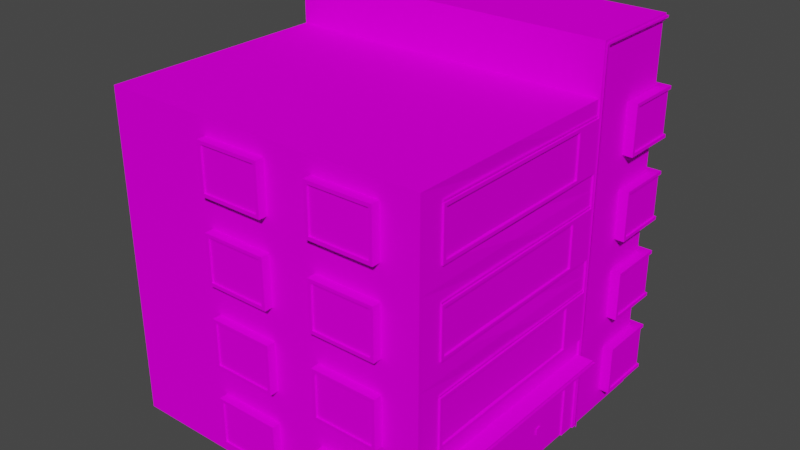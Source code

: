 # Source: house15_2.blend  (saved by Blender 2.92.15; exported with 4.5.12 LTS)
import bpy
from mathutils import Matrix  # noqa: F401  (used for matrix-valued properties, if any)

bpy.ops.wm.read_factory_settings(use_empty=True)
scene = bpy.context.scene
scene.name = 'Scene'

# ---- collections
col_collection = bpy.data.collections.new('Collection'); scene.collection.children.link(col_collection)

# ---- images (referenced by path relative to the original .blend; pixels are not part of the script)
import os
ASSET_DIR = os.environ.get("B2B_ASSET_DIR", "")  # directory of the original .blend (textures are referenced by path, not embedded)
HERE = os.path.dirname(os.path.abspath(__file__))  # packed textures are extracted next to this script under _unpacked/

def load_image(name, relpath, width, height, colorspace="sRGB"):
    """Load a texture the original file referenced (path relative to the .blend, or extracted next to this script)."""
    p = next((c for c in (os.path.join(HERE, relpath), os.path.join(ASSET_DIR, relpath)) if relpath and os.path.exists(c)), "")
    if p:
        img = bpy.data.images.load(p, check_existing=True)
        img.name = name
    else:  # same state as the original file: an image datablock whose file is absent (Cycles renders it pink)
        img = bpy.data.images.new(name, width, height)
        img.source = "FILE"
        img.filepath = "//" + (relpath or name)
    img.colorspace_settings.name = colorspace
    return img
img_miamiatlas_png_001 = load_image('MiamiAtlas.png.001', 'MiamiAtlas.png', 1024, 1024, 'sRGB')

# ---- materials (node trees are filled in below, after node groups)
mat_house5 = bpy.data.materials.new('house5')
mat_house5.alpha_threshold = 0.0
mat_house5.use_backface_culling = True
mat_house5.use_transparent_shadow = False
mat_house5.line_color = (0.0, 0.0, 0.0, 1.0)

# ---- material node trees
mat_house5.use_nodes = True; mat_house5.node_tree.nodes.clear()
_N = mat_house5.node_tree.nodes; _L = mat_house5.node_tree.links
n0 = _N.new('ShaderNodeOutputMaterial'); n0.name = 'Material Output'; n0.location = (300, 300)
n1 = _N.new('ShaderNodeBsdfPrincipled'); n1.name = 'Principled BSDF'; n1.location = (10, 300)
n1.distribution = 'GGX'
n1.subsurface_method = 'BURLEY'
n1.inputs[2].default_value = 0.4
n1.inputs[3].default_value = 1.45
n1.inputs[13].default_value = 0.0
n1.inputs[27].default_value = (0.0, 0.0, 0.0, 1.0)
n1.inputs[28].default_value = 1.0
n2 = _N.new('ShaderNodeTexImage'); n2.name = 'Image Texture'; n2.location = (-352, 177)
n2.image = img_miamiatlas_png_001
_L.new(n1.outputs[0], n0.inputs[0])
_L.new(n2.outputs[0], n1.inputs[0])
n0.is_active_output = True

# ---- world
world_world = bpy.data.worlds.new('World'); scene.world = world_world
world_world.use_nodes = True; world_world.node_tree.nodes.clear()
_N = world_world.node_tree.nodes; _L = world_world.node_tree.links
n0 = _N.new('ShaderNodeOutputWorld'); n0.name = 'World Output'; n0.location = (300, 300)
n1 = _N.new('ShaderNodeBackground'); n1.name = 'Background'; n1.location = (10, 300)
n1.inputs[0].default_value = (0.05088, 0.05088, 0.05088, 1.0)
_L.new(n1.outputs[0], n0.inputs[0])
n0.is_active_output = True
world_world.color = (0.05088, 0.05088, 0.05088)
world_world.use_sun_shadow = False
world_world.sun_shadow_jitter_overblur = 0.0

# ---- meshes
me_cube = bpy.data.meshes.new('Cube')
me_cube.from_pydata([(-2.868e-07, 3.15, 0.8989), (-2.177e-21, 0.5, 0.4989), (10.0, 2.5, -0.001133), (10.0, 3.113e-06, -0.001133), (10.0, 2.5, 9.999), (10.0, 7.29e-07, 9.999), (-4.768e-07, 5.0, 9.999), (-2.868e-07, 4.35, 0.8989), (10.0, 5.0, -0.001133), (-2.868e-07, 3.15, 6.099), (-2.868e-07, 4.35, 6.099), (-2.177e-21, 7.29e-07, 3.999), (-2.868e-07, 3.15, 3.499), (-2.868e-07, 4.35, 3.499), (2.5, 2.5, 9.999), (2.5, 2.522e-07, 9.999), (-2.384e-07, 4.4, 9.999), (-2.384e-07, 3.1, 9.999), (-2.384e-07, 3.0, 8.499), (-2.384e-07, 4.5, 8.499), (-2.384e-07, 4.4, 8.599), (-2.384e-07, 3.1, 8.599), (10.0, 11.5, 6.999), (-9.537e-07, 11.5, 6.999), (-0.5, 2.5, 6.999), (-4.768e-07, 5.0, -0.001133), (-2.384e-07, 2.0, 0.4989), (-2.384e-07, 2.0, 3.999), (-4.768e-07, 5.0, 3.499), (-2.384e-07, 2.5, 9.999), (-2.177e-21, -7.015e-07, 9.999), (-2.384e-07, 2.0, 6.499), (-2.177e-21, 2.522e-07, 6.499), (-2.384e-07, 2.0, 2.999), (-2.384e-07, 2.5, 6.999), (-2.177e-21, 0.5, 2.999), (-2.177e-21, 2.522e-07, 6.999), (-2.177e-21, 1.683e-06, -0.001133), (-2.177e-21, 7.29e-07, 3.499), (-0.05, 3.1, 3.499), (-0.05, 3.1, 6.149), (-0.05, 4.4, 3.499), (-0.05, 4.4, 6.149), (-0.05, 4.4, 0.8489), (-0.05, 3.1, 0.8489), (-0.05, 4.5, 3.499), (-0.05, 4.5, 6.149), (-0.05, 4.5, 0.7489), (-0.05, 3.0, 3.499), (-0.05, 3.0, 6.149), (-0.05, 3.0, 0.7489), (-0.05, 3.1, 6.999), (-0.05, 4.4, 6.999), (-0.05, 4.5, 6.999), (-0.05, 3.0, 6.999), (0.05, 3.1, 3.499), (-2.868e-07, 3.1, 6.149), (0.05, 4.4, 3.499), (-2.868e-07, 4.4, 6.149), (-2.868e-07, 4.4, 0.8489), (-2.868e-07, 3.1, 0.8489), (-2.384e-07, 4.5, 3.499), (-2.384e-07, 4.5, 6.149), (-2.384e-07, 4.5, 0.7489), (-2.384e-07, 3.0, 3.499), (-2.384e-07, 3.0, 6.149), (-2.384e-07, 3.0, 0.7489), (-2.384e-07, 4.5, 6.999), (-2.384e-07, 3.0, 6.999), (0.05, 1.95, 0.5489), (0.05, 0.55, 0.5489), (0.05, 0.55, 2.949), (0.05, 1.95, 2.949), (-2.384e-07, 4.5, 9.999), (-2.384e-07, 3.0, 9.999), (-0.3, 4.4, 10.3), (-0.3, 3.1, 10.3), (-0.3, 3.0, 8.499), (-0.3, 4.5, 8.499), (-0.3, 4.4, 8.599), (-0.3, 3.1, 8.599), (-0.3, 4.5, 10.3), (-0.3, 3.0, 10.3), (1.4, 4.4, 9.999), (1.4, 3.1, 9.999), (1.5, 4.5, 9.999), (1.5, 3.0, 9.999), (1.4, 4.4, 10.3), (1.4, 3.1, 10.3), (1.5, 4.5, 10.3), (1.5, 3.0, 10.3), (-0.25, 4.4, 10.25), (-0.25, 3.1, 10.25), (-0.25, 4.4, 8.599), (-0.25, 3.1, 8.599), (1.4, 4.4, 10.25), (1.4, 3.1, 10.25), (-0.5, 2.5, -0.001133), (-0.5, 2.5, 3.499), (-0.05, 2.5, 6.999), (-0.05, 2.522e-07, 6.999), (-0.05, 2.5, 7.199), (-0.05, 2.522e-07, 7.199), (-4.768e-07, 5.0, 7.199), (-2.384e-07, 2.5, 7.199), (-2.177e-21, 2.522e-07, 7.199), (-2.384e-07, 2.5, 3.499), (-2.384e-07, 2.5, -0.001133), (2.5, 2.5, 10.05), (2.5, 2.522e-07, 10.05), (2.3, 2.5, 10.05), (2.3, -2.247e-07, 10.05), (2.3, 5.0, 10.05), (2.3, 2.5, 9.999), (2.3, 2.522e-07, 9.999), (2.3, 5.0, 9.999), (-0.5, 2.3, 6.999), (-0.5, 2.3, -0.001133), (-0.5, 2.3, 3.499), (-2.384e-07, 2.3, 6.999), (-2.384e-07, 2.3, -0.001133), (-2.384e-07, 2.3, 3.499), (3.0, 4.4, 0.03886), (3.0, 3.1, 0.03886), (3.1, 4.5, 0.03886), (3.1, 3.0, 0.03886), (3.0, 4.4, -0.2611), (3.0, 3.1, -0.2611), (3.1, 4.5, -0.2611), (3.1, 3.0, -0.2611), (1.195, 4.4, 0.03886), (1.195, 3.1, 0.03886), (1.095, 4.5, 0.03886), (1.095, 3.0, 0.03886), (1.195, 4.4, -0.2611), (1.195, 3.1, -0.2611), (1.095, 4.5, -0.2611), (1.095, 3.0, -0.2611), (3.0, 4.4, -0.2111), (3.0, 3.1, -0.2111), (1.195, 4.4, -0.2111), (1.195, 3.1, -0.2111), (6.5, 4.4, 0.03886), (6.5, 3.1, 0.03886), (6.6, 4.5, 0.03886), (6.6, 3.0, 0.03886), (6.5, 4.4, -0.2611), (6.5, 3.1, -0.2611), (6.6, 4.5, -0.2611), (6.6, 3.0, -0.2611), (4.695, 4.4, 0.03886), (4.695, 3.1, 0.03886), (4.595, 4.5, 0.03886), (4.595, 3.0, 0.03886), (4.695, 4.4, -0.2611), (4.695, 3.1, -0.2611), (4.595, 4.5, -0.2611), (4.595, 3.0, -0.2611), (6.5, 4.4, -0.2111), (6.5, 3.1, -0.2111), (4.695, 4.4, -0.2111), (4.695, 3.1, -0.2111), (0.05, 7.29e-07, 3.999), (0.05, 2.522e-07, 6.499), (0.05, 2.0, 6.499), (0.05, 2.0, 3.999), (0.05, 2.522e-07, 5.249), (0.05, 2.0, 5.249), (0.05, 2.0, 2.999), (0.05, 0.5, 2.999), (0.05, 2.0, 0.4989), (0.05, 0.5, 0.4989), (0.05, 1.95, 4.049), (0.05, 0.05, 4.049), (0.05, 0.05, 5.149), (0.05, 0.05, 6.449), (0.05, 1.95, 6.449), (0.05, 1.95, 5.149), (0.05, 1.95, 5.349), (0.05, 0.05, 5.349), (-5.253e-07, 5.65, 0.8989), (10.0, 5.0, 9.999), (-7.153e-07, 7.5, 9.999), (-5.253e-07, 6.85, 0.8989), (-5.253e-07, 5.65, 6.099), (-5.253e-07, 6.85, 6.099), (10.0, 7.5, -0.001133), (-5.253e-07, 5.65, 3.499), (-5.253e-07, 6.85, 3.499), (2.5, 5.0, 9.999), (10.0, 11.5, 9.999), (2.5, 11.5, 9.999), (-4.768e-07, 6.9, 9.999), (-4.768e-07, 5.6, 9.999), (-4.768e-07, 5.5, 8.499), (-4.768e-07, 7.0, 8.499), (-4.768e-07, 6.9, 8.599), (-4.768e-07, 5.6, 8.599), (-9.537e-07, 11.5, 9.999), (-2.177e-21, 0.6, 8.599), (-2.177e-21, 2.0, 9.999), (-4.768e-07, 5.0, 6.999), (-0.05, 5.6, 3.499), (-0.05, 5.6, 6.149), (-0.05, 6.9, 3.499), (-0.05, 6.9, 6.149), (-0.05, 6.9, 0.8489), (-0.05, 5.6, 0.8489), (-2.177e-21, 2.0, 8.499), (-0.3, 0.6, 10.3), (-0.05, 7.0, 3.499), (-0.05, 7.0, 6.149), (-0.05, 7.0, 0.7489), (-0.3, 0.5, 8.499), (-0.05, 5.5, 3.499), (-0.05, 5.5, 6.149), (-0.05, 5.5, 0.7489), (-2.177e-21, 0.6, 9.999), (-0.05, 5.6, 6.999), (-0.05, 6.9, 6.999), (-0.05, 7.0, 6.999), (-0.05, 5.5, 6.999), (0.05, 5.6, 3.499), (-5.253e-07, 5.6, 6.149), (0.05, 6.9, 3.499), (-5.253e-07, 6.9, 6.149), (-5.253e-07, 6.9, 0.8489), (-5.253e-07, 5.6, 0.8489), (-2.177e-21, 0.5, 8.499), (-2.177e-21, 0.5, 9.999), (-4.768e-07, 7.0, 3.499), (-4.768e-07, 7.0, 6.149), (-4.768e-07, 7.0, 0.7489), (-0.3, 2.0, 8.499), (-4.768e-07, 5.5, 3.499), (-4.768e-07, 5.5, 6.149), (-4.768e-07, 5.5, 0.7489), (-2.177e-21, 1.9, 9.999), (-4.768e-07, 7.0, 6.999), (-4.768e-07, 5.5, 6.999), (-4.768e-07, 7.0, 9.999), (-4.768e-07, 5.5, 9.999), (-0.3, 6.9, 10.3), (-0.3, 5.6, 10.3), (-0.3, 5.5, 8.499), (-0.3, 7.0, 8.499), (-0.3, 6.9, 8.599), (-0.3, 5.6, 8.599), (-0.3, 7.0, 10.3), (-0.3, 5.5, 10.3), (1.4, 6.9, 9.999), (1.4, 5.6, 9.999), (1.5, 7.0, 9.999), (1.5, 5.5, 9.999), (1.4, 6.9, 10.3), (1.4, 5.6, 10.3), (1.5, 7.0, 10.3), (1.5, 5.5, 10.3), (-0.25, 6.9, 10.25), (-0.25, 5.6, 10.25), (-0.25, 6.9, 8.599), (-0.25, 5.6, 8.599), (1.4, 6.9, 10.25), (1.4, 5.6, 10.25), (-0.05, 5.0, 6.999), (-0.05, 5.0, 7.199), (-7.153e-07, 7.5, 7.199), (2.5, 5.0, 10.05), (2.5, 7.5, 10.05), (2.3, 7.5, 9.999), (3.0, 6.9, 0.03886), (3.0, 5.6, 0.03886), (3.1, 7.0, 0.03886), (3.1, 5.5, 0.03886), (3.0, 6.9, -0.2611), (3.0, 5.6, -0.2611), (3.1, 7.0, -0.2611), (3.1, 5.5, -0.2611), (1.195, 6.9, 0.03886), (1.195, 5.6, 0.03886), (1.095, 7.0, 0.03886), (1.095, 5.5, 0.03886), (1.195, 6.9, -0.2611), (1.195, 5.6, -0.2611), (1.095, 7.0, -0.2611), (1.095, 5.5, -0.2611), (3.0, 6.9, -0.2111), (3.0, 5.6, -0.2111), (1.195, 6.9, -0.2111), (1.195, 5.6, -0.2111), (6.5, 6.9, 0.03886), (6.5, 5.6, 0.03886), (6.6, 7.0, 0.03886), (6.6, 5.5, 0.03886), (6.5, 6.9, -0.2611), (6.5, 5.6, -0.2611), (6.6, 7.0, -0.2611), (6.6, 5.5, -0.2611), (4.695, 6.9, 0.03886), (4.695, 5.6, 0.03886), (4.595, 7.0, 0.03886), (4.595, 5.5, 0.03886), (4.695, 6.9, -0.2611), (4.695, 5.6, -0.2611), (4.595, 7.0, -0.2611), (4.595, 5.5, -0.2611), (6.5, 6.9, -0.2111), (6.5, 5.6, -0.2111), (4.695, 6.9, -0.2111), (4.695, 5.6, -0.2111), (-2.177e-21, 1.9, 8.599), (-0.3, 1.9, 10.3), (-7.637e-07, 8.15, 0.8989), (10.0, 7.5, 9.999), (-9.537e-07, 10.0, 9.999), (10.0, 10.0, 9.999), (-7.637e-07, 9.35, 0.8989), (10.0, 10.0, -0.001133), (-7.637e-07, 8.15, 6.099), (-7.637e-07, 9.35, 6.099), (10.0, 10.0, 6.999), (-7.637e-07, 8.15, 3.499), (-7.637e-07, 9.35, 3.499), (2.5, 7.5, 9.999), (2.5, 10.0, 9.999), (-7.153e-07, 9.4, 9.999), (-7.153e-07, 8.1, 9.999), (-7.153e-07, 8.0, 8.499), (-7.153e-07, 9.5, 8.499), (-7.153e-07, 9.4, 8.599), (-7.153e-07, 8.1, 8.599), (-9.537e-07, 10.0, -0.001133), (-9.537e-07, 10.0, 3.499), (-7.153e-07, 7.5, 6.999), (-0.05, 8.1, 3.499), (-0.05, 8.1, 6.149), (-0.05, 9.4, 3.499), (-0.05, 9.4, 6.149), (-0.05, 9.4, 0.8489), (-0.05, 8.1, 0.8489), (-0.05, 9.5, 3.499), (-0.05, 9.5, 6.149), (-0.05, 9.5, 0.7489), (-0.05, 8.0, 3.499), (-0.05, 8.0, 6.149), (-0.05, 8.0, 0.7489), (-0.05, 8.1, 6.999), (-0.05, 9.4, 6.999), (-0.05, 9.5, 6.999), (-0.05, 8.0, 6.999), (0.05, 8.1, 3.499), (-7.637e-07, 8.1, 6.149), (0.05, 9.4, 3.499), (-7.637e-07, 9.4, 6.149), (-7.637e-07, 9.4, 0.8489), (-7.637e-07, 8.1, 0.8489), (-7.153e-07, 9.5, 3.499), (-7.153e-07, 9.5, 6.149), (-7.153e-07, 9.5, 0.7489), (-7.153e-07, 8.0, 3.499), (-7.153e-07, 8.0, 6.149), (-7.153e-07, 8.0, 0.7489), (-7.153e-07, 9.5, 6.999), (-7.153e-07, 8.0, 6.999), (-7.153e-07, 9.5, 9.999), (-7.153e-07, 8.0, 9.999), (-0.3, 9.4, 10.3), (-0.3, 8.1, 10.3), (-0.3, 8.0, 8.499), (-0.3, 9.5, 8.499), (-0.3, 9.4, 8.599), (-0.3, 8.1, 8.599), (-0.3, 9.5, 10.3), (-0.3, 8.0, 10.3), (1.4, 9.4, 9.999), (1.4, 8.1, 9.999), (1.5, 9.5, 9.999), (1.5, 8.0, 9.999), (1.4, 9.4, 10.3), (1.4, 8.1, 10.3), (1.5, 9.5, 10.3), (1.5, 8.0, 10.3), (-0.25, 9.4, 10.25), (-0.25, 8.1, 10.25), (-0.25, 9.4, 8.599), (-0.25, 8.1, 8.599), (1.4, 9.4, 10.25), (1.4, 8.1, 10.25), (-9.537e-07, 10.0, 6.999), (-0.05, 10.0, 6.999), (-0.05, 7.5, 6.999), (-0.05, 10.0, 7.199), (-0.05, 7.5, 7.199), (-7.153e-07, 10.0, 7.199), (-7.153e-07, 7.5, 3.499), (-7.153e-07, 7.5, -0.001133), (2.5, 10.0, 10.05), (2.3, 7.5, 10.05), (2.3, 10.0, 10.05), (2.3, 10.0, 9.999), (3.0, 9.4, 0.03886), (3.0, 8.1, 0.03886), (3.1, 9.5, 0.03886), (3.1, 8.0, 0.03886), (3.0, 9.4, -0.2611), (3.0, 8.1, -0.2611), (3.1, 9.5, -0.2611), (3.1, 8.0, -0.2611), (1.195, 9.4, 0.03886), (1.195, 8.1, 0.03886), (1.095, 9.5, 0.03886), (1.095, 8.0, 0.03886), (1.195, 9.4, -0.2611), (1.195, 8.1, -0.2611), (1.095, 9.5, -0.2611), (1.095, 8.0, -0.2611), (3.0, 9.4, -0.2111), (3.0, 8.1, -0.2111), (1.195, 9.4, -0.2111), (1.195, 8.1, -0.2111), (6.5, 9.4, 0.03886), (6.5, 8.1, 0.03886), (6.6, 9.5, 0.03886), (6.6, 8.0, 0.03886), (6.5, 9.4, -0.2611), (6.5, 8.1, -0.2611), (6.6, 9.5, -0.2611), (6.6, 8.0, -0.2611), (4.695, 9.4, 0.03886), (4.695, 8.1, 0.03886), (4.595, 9.5, 0.03886), (4.595, 8.0, 0.03886), (4.695, 9.4, -0.2611), (4.695, 8.1, -0.2611), (4.595, 9.5, -0.2611), (4.595, 8.0, -0.2611), (6.5, 9.4, -0.2111), (6.5, 8.1, -0.2111), (4.695, 9.4, -0.2111), (4.695, 8.1, -0.2111), (-0.05, 11.5, 6.999), (-0.05, 11.5, 10.05), (2.5, 11.5, 10.05), (-0.05, 11.3, 7.199), (-0.05, 11.3, 10.05), (2.3, 11.3, 10.05), (-9.537e-07, 11.3, 7.199), (-9.537e-07, 11.3, 9.999), (2.3, 11.3, 9.999), (-9.537e-07, 11.3, 9.999), (0.05, 0.8, 5.339), (0.05, 1.0, 5.339), (0.05, 0.8, 5.259), (0.05, 1.0, 5.259), (0.02, 0.8, 5.339), (0.02, 1.0, 5.339), (0.02, 0.8, 5.259), (0.02, 1.0, 5.259), (0.04, 0.8, 5.239), (0.04, 1.0, 5.239), (0.04, 0.8, 5.159), (0.04, 1.0, 5.159), (0.01, 0.8, 5.239), (0.01, 1.0, 5.239), (0.01, 0.8, 5.159), (0.01, 1.0, 5.159), (-0.55, 2.43, 7.049), (-2.384e-07, 2.43, 7.049), (-0.55, 2.43, -0.05113), (-0.3, 0.6, 8.599), (-2.384e-07, 2.43, -0.05113), (-0.55, 2.37, 7.049), (-0.55, 2.37, -0.05113), (-0.3, 1.9, 8.599), (-2.384e-07, 2.37, 7.049), (-2.384e-07, 2.37, -0.05113), (-0.1, 2.5, 7.069), (-0.1, 2.522e-07, 7.069), (-0.1, 2.5, 7.129), (-0.1, 2.522e-07, 7.129), (2.43, 2.5, 10.1), (2.43, 2.522e-07, 10.1), (2.37, 2.5, 10.1), (2.37, -2.247e-07, 10.1), (2.37, 5.0, 10.1), (-0.1, 5.0, 7.069), (-0.1, 5.0, 7.129), (2.43, 5.0, 10.1), (2.43, 7.5, 10.1), (-0.1, 10.0, 7.069), (-0.1, 7.5, 7.069), (-0.1, 10.0, 7.129), (-0.1, 7.5, 7.129), (2.43, 10.0, 10.1), (2.37, 7.5, 10.1), (2.37, 10.0, 10.1), (-0.1, 11.43, 7.069), (-0.1, 11.43, 10.1), (2.43, 11.43, 10.1), (-0.1, 11.37, 7.129), (-0.1, 11.37, 10.1), (2.37, 11.37, 10.1), (-0.025, 4.53, 0.7489), (1.4, 1.9, 9.999), (-0.3, 0.5, 10.3), (-0.3, 2.0, 10.3), (-0.025, 4.53, 6.999), (-0.025, 4.58, 0.7489), (1.5, 0.5, 9.999), (1.5, 2.0, 9.999), (1.4, 0.6, 9.999), (-0.025, 4.58, 6.999), (-0.025, 7.03, 0.7489), (1.5, 2.0, 10.3), (1.4, 0.6, 10.3), (1.4, 1.9, 10.3), (-0.025, 7.03, 6.999), (-0.025, 7.08, 0.7489), (-0.25, 0.6, 10.25), (-0.25, 1.9, 10.25), (1.5, 0.5, 10.3), (-0.025, 7.08, 6.999), (-0.025, 9.53, 0.7489), (-0.025, 9.53, 6.999), (-0.025, 9.58, 0.7489), (-0.025, 9.58, 6.999), (-0.02, 4.53, 8.499), (-0.02, 4.53, 10.02), (1.5, 4.53, 10.02), (-0.02, 7.03, 8.499), (-0.02, 7.03, 10.02), (1.5, 7.03, 10.02), (-0.02, 9.53, 8.499), (-0.02, 9.53, 10.02), (1.5, 9.53, 10.02), (-0.02, 4.58, 8.499), (-0.02, 4.58, 10.02), (1.5, 4.58, 10.02), (-0.02, 7.08, 8.499), (-0.02, 7.08, 10.02), (1.5, 7.08, 10.02), (-0.02, 9.58, 8.499), (-0.02, 9.58, 10.02), (1.5, 9.58, 10.02), (-0.25, 1.9, 8.599), (-0.25, 0.6, 8.599), (1.4, 1.9, 10.25), (1.4, 0.6, 10.25), (-0.02, 2.03, 8.499), (-0.02, 2.03, 10.02), (1.5, 2.03, 10.02), (-0.02, 2.08, 8.499), (-0.02, 2.08, 10.02), (1.5, 2.08, 10.02), (3.0, 1.9, 0.03886), (3.0, 0.6, 0.03886), (3.1, 2.0, 0.03886), (3.1, 0.5, 0.03886), (3.0, 1.9, -0.2611), (3.0, 0.6, -0.2611), (3.1, 2.0, -0.2611), (3.1, 0.5, -0.2611), (1.195, 1.9, 0.03886), (1.195, 0.6, 0.03886), (1.095, 2.0, 0.03886), (1.095, 0.5, 0.03886), (1.195, 1.9, -0.2611), (1.195, 0.6, -0.2611), (1.095, 2.0, -0.2611), (1.095, 0.5, -0.2611), (3.0, 1.9, -0.2111), (3.0, 0.6, -0.2111), (1.195, 1.9, -0.2111), (1.195, 0.6, -0.2111), (6.5, 1.9, 0.03886), (6.5, 0.6, 0.03886), (6.6, 2.0, 0.03886), (6.6, 0.5, 0.03886), (6.5, 1.9, -0.2611), (6.5, 0.6, -0.2611), (6.6, 2.0, -0.2611), (6.6, 0.5, -0.2611), (4.695, 1.9, 0.03886), (4.695, 0.6, 0.03886), (4.595, 2.0, 0.03886), (4.595, 0.5, 0.03886), (4.695, 1.9, -0.2611), (4.695, 0.6, -0.2611), (4.595, 2.0, -0.2611), (4.595, 0.5, -0.2611), (6.5, 1.9, -0.2111), (6.5, 0.6, -0.2111), (4.695, 1.9, -0.2111), (4.695, 0.6, -0.2111)], [], [(3, 37, 107, 2), (14, 189, 6, 29), (2, 8, 181, 4), (12, 13, 7, 0), (29, 6, 201, 34), (35, 169, 171, 1), (5, 3, 2, 4), (9, 10, 13, 12), (4, 181, 189, 14), (30, 15, 14, 29), (15, 5, 4, 14), (107, 25, 8, 2), (55, 106, 34, 56), (58, 201, 28, 57), (56, 34, 201, 58), (59, 25, 107, 60), (60, 107, 106, 55), (57, 28, 25, 59), (31, 34, 106, 27), (32, 36, 34, 31), (27, 106, 38, 11), (26, 107, 37, 1), (1, 37, 38, 35), (33, 106, 107, 26), (35, 38, 106, 33), (41, 45, 47, 43), (42, 46, 45, 41), (39, 44, 50, 48), (40, 39, 48, 49), (47, 50, 44, 43), (40, 49, 54, 51), (42, 52, 53, 46), (58, 56, 40, 42), (39, 40, 56, 55), (53, 67, 62, 46), (41, 57, 58, 42), (44, 39, 55, 60), (49, 48, 64, 65), (43, 59, 57, 41), (48, 50, 66, 64), (46, 62, 61, 45), (40, 51, 52, 42), (45, 61, 63, 47), (44, 60, 59, 43), (54, 49, 65, 68), (47, 63, 66, 50), (173, 174, 177, 172), (70, 71, 72, 69), (11, 162, 165, 27), (26, 170, 168, 33), (27, 165, 164, 31), (33, 168, 169, 35), (31, 164, 163, 32), (1, 171, 170, 26), (17, 21, 80, 76), (19, 78, 81, 73), (18, 74, 82, 77), (16, 75, 79, 20), (81, 78, 79, 75), (82, 76, 80, 77), (79, 78, 77, 80), (19, 18, 77, 78), (80, 21, 20, 79), (86, 90, 82, 74), (84, 17, 76, 88), (85, 73, 81, 89), (83, 87, 75, 16), (81, 75, 87, 89), (82, 90, 88, 76), (84, 88, 87, 83), (86, 85, 89, 90), (90, 89, 87, 88), (91, 92, 96, 95), (94, 92, 91, 93), (36, 100, 99, 34), (201, 34, 99, 264), (100, 102, 101, 99), (264, 99, 101, 265), (102, 105, 104, 101), (265, 101, 104, 103), (15, 14, 108, 109), (189, 267, 108, 14), (109, 108, 110, 111), (267, 112, 110, 108), (111, 110, 113, 114), (112, 115, 113, 110), (34, 106, 98, 24), (106, 107, 97, 98), (98, 97, 117, 118), (24, 98, 118, 116), (118, 117, 120, 121), (116, 118, 121, 119), (24, 116, 119, 34), (107, 120, 117, 97), (133, 137, 129, 125), (131, 123, 127, 135), (132, 124, 128, 136), (130, 134, 126, 122), (128, 126, 134, 136), (129, 137, 135, 127), (131, 135, 134, 130), (133, 132, 136, 137), (137, 136, 134, 135), (138, 139, 141, 140), (128, 124, 125, 129), (123, 122, 126, 127), (126, 128, 129, 127), (153, 157, 149, 145), (151, 143, 147, 155), (152, 144, 148, 156), (150, 154, 146, 142), (148, 146, 154, 156), (149, 157, 155, 147), (151, 155, 154, 150), (153, 152, 156, 157), (157, 156, 154, 155), (158, 159, 161, 160), (148, 144, 145, 149), (143, 142, 146, 147), (146, 148, 149, 147), (179, 175, 176, 178), (71, 169, 168, 72), (72, 168, 170, 69), (70, 171, 169, 71), (12, 55, 56, 9), (10, 58, 57, 13), (9, 56, 58, 10), (7, 59, 60, 0), (0, 60, 55, 12), (13, 57, 59, 7), (69, 170, 171, 70), (172, 165, 162, 173), (179, 166, 163, 175), (175, 163, 164, 176), (176, 164, 167, 178), (173, 162, 166, 174), (177, 167, 165, 172), (166, 179, 178, 167), (177, 174, 166, 167), (189, 323, 182, 6), (8, 186, 313, 181), (187, 188, 183, 180), (6, 182, 333, 201), (324, 191, 198, 314), (184, 185, 188, 187), (314, 198, 23, 388), (22, 320, 388, 23), (181, 313, 323, 189), (23, 191, 190, 22), (25, 395, 186, 8), (222, 28, 201, 223), (225, 333, 394, 224), (223, 201, 333, 225), (228, 229, 504, 213), (226, 395, 25, 227), (227, 25, 28, 222), (224, 394, 395, 226), (237, 311, 473, 310), (503, 515, 311, 237), (509, 200, 505, 513), (204, 210, 212, 206), (205, 211, 210, 204), (202, 207, 216, 214), (203, 202, 214, 215), (505, 233, 473, 311), (208, 233, 505, 200), (212, 216, 207, 206), (510, 217, 209, 514), (203, 215, 221, 218), (205, 219, 220, 211), (225, 223, 203, 205), (508, 520, 504, 229), (202, 203, 223, 222), (220, 238, 231, 211), (469, 199, 310, 473), (204, 224, 225, 205), (504, 209, 469, 213), (207, 202, 222, 227), (215, 214, 234, 235), (206, 226, 224, 204), (217, 199, 469, 209), (214, 216, 236, 234), (211, 231, 230, 210), (203, 218, 219, 205), (210, 230, 232, 212), (207, 227, 226, 206), (221, 215, 235, 239), (212, 232, 236, 216), (193, 197, 247, 243), (195, 245, 248, 240), (194, 241, 249, 244), (192, 242, 246, 196), (248, 245, 246, 242), (249, 243, 247, 244), (246, 245, 244, 247), (195, 194, 244, 245), (247, 197, 196, 246), (253, 257, 249, 241), (251, 193, 243, 255), (252, 240, 248, 256), (250, 254, 242, 192), (248, 242, 254, 256), (249, 257, 255, 243), (251, 255, 254, 250), (253, 252, 256, 257), (257, 256, 254, 255), (258, 259, 263, 262), (261, 259, 258, 260), (333, 201, 264, 390), (390, 264, 265, 392), (392, 265, 103, 266), (323, 268, 267, 189), (268, 397, 112, 267), (397, 269, 115, 112), (281, 285, 277, 273), (279, 271, 275, 283), (280, 272, 276, 284), (278, 282, 274, 270), (276, 274, 282, 284), (277, 285, 283, 275), (279, 283, 282, 278), (281, 280, 284, 285), (285, 284, 282, 283), (286, 287, 289, 288), (276, 272, 273, 277), (271, 270, 274, 275), (274, 276, 277, 275), (301, 305, 297, 293), (299, 291, 295, 303), (300, 292, 296, 304), (298, 302, 294, 290), (296, 294, 302, 304), (297, 305, 303, 295), (299, 303, 302, 298), (301, 300, 304, 305), (305, 304, 302, 303), (306, 307, 309, 308), (296, 292, 293, 297), (291, 290, 294, 295), (294, 296, 297, 295), (23, 198, 191), (187, 222, 223, 184), (185, 225, 224, 188), (184, 223, 225, 185), (208, 228, 213, 233), (183, 226, 227, 180), (180, 227, 222, 187), (188, 224, 226, 183), (473, 233, 213, 469), (323, 324, 314, 182), (331, 388, 320, 317), (321, 322, 316, 312), (182, 314, 388, 333), (186, 317, 315, 313), (318, 319, 322, 321), (313, 315, 324, 323), (315, 190, 191, 324), (395, 331, 317, 186), (350, 394, 333, 351), (353, 388, 332, 352), (351, 333, 388, 353), (354, 331, 395, 355), (355, 395, 394, 350), (352, 332, 331, 354), (336, 340, 342, 338), (337, 341, 340, 336), (334, 339, 345, 343), (335, 334, 343, 344), (342, 345, 339, 338), (335, 344, 349, 346), (337, 347, 348, 341), (353, 351, 335, 337), (334, 335, 351, 350), (348, 362, 357, 341), (336, 352, 353, 337), (339, 334, 350, 355), (344, 343, 359, 360), (338, 354, 352, 336), (343, 345, 361, 359), (341, 357, 356, 340), (335, 346, 347, 337), (340, 356, 358, 342), (339, 355, 354, 338), (349, 344, 360, 363), (342, 358, 361, 345), (326, 330, 371, 367), (328, 369, 372, 364), (327, 365, 373, 368), (325, 366, 370, 329), (372, 369, 370, 366), (373, 367, 371, 368), (370, 369, 368, 371), (328, 327, 368, 369), (371, 330, 329, 370), (377, 381, 373, 365), (375, 326, 367, 379), (376, 364, 372, 380), (374, 378, 366, 325), (372, 366, 378, 380), (373, 381, 379, 367), (375, 379, 378, 374), (377, 376, 380, 381), (381, 380, 378, 379), (382, 383, 387, 386), (385, 383, 382, 384), (388, 333, 390, 389), (389, 390, 392, 391), (391, 392, 266, 393), (324, 396, 268, 323), (396, 398, 397, 268), (398, 399, 269, 397), (411, 415, 407, 403), (409, 401, 405, 413), (410, 402, 406, 414), (408, 412, 404, 400), (406, 404, 412, 414), (407, 415, 413, 405), (409, 413, 412, 408), (411, 410, 414, 415), (415, 414, 412, 413), (416, 417, 419, 418), (406, 402, 403, 407), (401, 400, 404, 405), (404, 406, 407, 405), (431, 435, 427, 423), (429, 421, 425, 433), (430, 422, 426, 434), (428, 432, 424, 420), (426, 424, 432, 434), (427, 435, 433, 425), (429, 433, 432, 428), (431, 430, 434, 435), (435, 434, 432, 433), (436, 437, 439, 438), (426, 422, 423, 427), (421, 420, 424, 425), (424, 426, 427, 425), (320, 22, 190, 315), (321, 350, 351, 318), (319, 353, 352, 322), (318, 351, 353, 319), (316, 354, 355, 312), (312, 355, 350, 321), (322, 352, 354, 316), (23, 440, 441, 198), (198, 441, 442, 191), (441, 444, 445, 442), (440, 443, 444, 441), (443, 446, 447, 444), (444, 449, 448, 445), (191, 442, 396, 324), (398, 396, 442, 445), (399, 398, 445, 448), (391, 393, 446, 443), (388, 389, 440, 23), (389, 391, 443, 440), (452, 456, 457, 453), (456, 454, 455, 457), (454, 450, 451, 455), (452, 450, 454, 456), (457, 455, 451, 453), (460, 464, 465, 461), (464, 462, 463, 465), (462, 458, 459, 463), (460, 458, 462, 464), (465, 463, 459, 461), (36, 30, 29, 34), (505, 311, 515, 513), (466, 468, 472, 471), (466, 471, 474, 467), (470, 475, 472, 468), (477, 479, 478, 476), (485, 476, 478, 486), (481, 480, 482, 483), (487, 484, 482, 480), (490, 485, 486, 492), (488, 494, 484, 487), (489, 490, 492, 491), (493, 495, 494, 488), (497, 500, 501, 498), (496, 499, 500, 497), (495, 493, 498, 501), (489, 491, 499, 496), (506, 511, 507, 502), (508, 509, 513, 520), (510, 514, 515, 503), (504, 520, 514, 209), (516, 521, 517, 512), (545, 518, 519, 544), (519, 518, 547, 546), (520, 513, 515, 514), (523, 525, 524, 522), (528, 537, 536, 527), (532, 533, 542, 541), (529, 530, 539, 538), (526, 527, 536, 535), (534, 543, 542, 533), (531, 540, 539, 530), (550, 553, 552, 549), (548, 549, 552, 551), (565, 569, 561, 557), (563, 555, 559, 567), (564, 556, 560, 568), (562, 566, 558, 554), (560, 558, 566, 568), (561, 569, 567, 559), (563, 567, 566, 562), (565, 564, 568, 569), (569, 568, 566, 567), (570, 571, 573, 572), (560, 556, 557, 561), (555, 554, 558, 559), (558, 560, 561, 559), (585, 589, 581, 577), (583, 575, 579, 587), (584, 576, 580, 588), (582, 586, 578, 574), (580, 578, 586, 588), (581, 589, 587, 579), (583, 587, 586, 582), (585, 584, 588, 589), (589, 588, 586, 587), (590, 591, 593, 592), (580, 576, 577, 581), (575, 574, 578, 579), (578, 580, 581, 579)])
_uv = me_cube.uv_layers.new(name='UVMap')
_uv.uv.foreach_set('vector', [0.5996, 0.8928, 0.5173, 0.8928, 0.5173, 0.9751, 0.5996, 0.9751, 0.6473, 0.8963, 0.6473, 0.986, 0.7371, 0.986, 0.7371, 0.8963, 0.5173, 0.8928, 0.5173, 0.9614, 0.5996, 0.9614, 0.5996, 0.8928, 1.77e-05, 0.25, 0.25, 0.25, 0.25, 1.875e-05, 1.776e-05, 1.878e-05, 0.7371, 0.9711, 0.7371, 0.8963, 0.6473, 0.8963, 0.6473, 0.9711, 0.7363, 0.8996, 0.7363, 0.8978, 0.6477, 0.8978, 0.6477, 0.8996, 0.5173, 0.9614, 0.5996, 0.9614, 0.5996, 0.8928, 0.5173, 0.8928, 0.25, 0.25, 0.5, 0.25, 0.5, 1.806e-05, 0.25, 1.809e-05, 0.5996, 0.8928, 0.5173, 0.8928, 0.5173, 0.9751, 0.5996, 0.9751, 0.7371, 0.8963, 0.6473, 0.8963, 0.6473, 0.986, 0.7371, 0.986, 0.5996, 0.8928, 0.5173, 0.8928, 0.5173, 0.9751, 0.5996, 0.9751, 0.5173, 0.8928, 0.5173, 0.9751, 0.5996, 0.9751, 0.5996, 0.8928, 0.5314, 0.9128, 0.5173, 0.8928, 0.5173, 0.9751, 0.5314, 0.9551, 0.562, 0.9551, 0.5761, 0.9751, 0.5761, 0.8928, 0.562, 0.9128, 0.5314, 0.9551, 0.5173, 0.9751, 0.5761, 0.9751, 0.562, 0.9551, 0.5796, 0.9375, 0.5996, 0.9516, 0.5996, 0.8928, 0.5796, 0.9069, 0.5796, 0.9069, 0.5996, 0.8928, 0.5173, 0.8928, 0.5373, 0.9069, 0.5373, 0.9375, 0.5173, 0.9516, 0.5996, 0.9516, 0.5796, 0.9375, 0.703, 0.9732, 0.7158, 0.986, 0.7158, 0.8963, 0.703, 0.9091, 0.6517, 0.9732, 0.6517, 0.986, 0.7158, 0.986, 0.703, 0.9732, 0.703, 0.9091, 0.7158, 0.8963, 0.6517, 0.8963, 0.6517, 0.9091, 0.6645, 0.9732, 0.6517, 0.986, 0.7158, 0.986, 0.703, 0.9732, 0.703, 0.9732, 0.7158, 0.986, 0.7158, 0.8963, 0.703, 0.9091, 0.6645, 0.9091, 0.6517, 0.8963, 0.6517, 0.986, 0.6645, 0.9732, 0.703, 0.9091, 0.7158, 0.8963, 0.6517, 0.8963, 0.6645, 0.9091, 0.6585, 0.7709, 0.6563, 0.7709, 0.6563, 0.8134, 0.6585, 0.8112, 0.6576, 0.7688, 0.6541, 0.7688, 0.6541, 0.8311, 0.6576, 0.8311, 0.6573, 0.7688, 0.6573, 0.8278, 0.654, 0.8311, 0.654, 0.7688, 0.6576, 0.7688, 0.6576, 0.8311, 0.6541, 0.8311, 0.6541, 0.7688, 0.6554, 0.7709, 0.6554, 0.8134, 0.6582, 0.8106, 0.6582, 0.7738, 0.6596, 0.8134, 0.6546, 0.8134, 0.6546, 0.7709, 0.6596, 0.7709, 0.6521, 0.7709, 0.6521, 0.8134, 0.6571, 0.8134, 0.6571, 0.7709, 0.542, 0.9176, 0.542, 0.9602, 0.5403, 0.9602, 0.5403, 0.9176, 0.6576, 0.8311, 0.6576, 0.7688, 0.6593, 0.7688, 0.6593, 0.8311, 0.6571, 0.8134, 0.6596, 0.8134, 0.6596, 0.7709, 0.6571, 0.7709, 0.6576, 0.8311, 0.6593, 0.8311, 0.6593, 0.7688, 0.6576, 0.7688, 0.6573, 0.8278, 0.6573, 0.7688, 0.6589, 0.7688, 0.6589, 0.8278, 0.6541, 0.7688, 0.6541, 0.8311, 0.6524, 0.8311, 0.6524, 0.7688, 0.6585, 0.8112, 0.6596, 0.8112, 0.6596, 0.7709, 0.6585, 0.7709, 0.654, 0.7688, 0.654, 0.8311, 0.6524, 0.8311, 0.6524, 0.7688, 0.6541, 0.7688, 0.6524, 0.7688, 0.6524, 0.8311, 0.6541, 0.8311, 0.5688, 0.9598, 0.5416, 0.9598, 0.5416, 0.9183, 0.5688, 0.9183, 0.6563, 0.7709, 0.6552, 0.7709, 0.6552, 0.8134, 0.6563, 0.8134, 0.6582, 0.8106, 0.6596, 0.8106, 0.6596, 0.7738, 0.6582, 0.7738, 0.656, 0.7688, 0.656, 0.8311, 0.6524, 0.8311, 0.6524, 0.7688, 0.6554, 0.7709, 0.654, 0.7709, 0.654, 0.8134, 0.6554, 0.8134, 1.216e-05, 0.25, 0.25, 0.25, 0.25, 0.0001119, 1.222e-05, 0.0001119, 1.806e-05, 5.29e-05, 1.806e-05, 0.25, 0.25, 0.25, 0.25, 5.287e-05, 0.6499, 0.8978, 0.6477, 0.8978, 0.6477, 0.9864, 0.6499, 0.9864, 0.6477, 0.9864, 0.6494, 0.9864, 0.6494, 0.8978, 0.6477, 0.8978, 0.6477, 0.9864, 0.6494, 0.9864, 0.6494, 0.8978, 0.6477, 0.8978, 0.6477, 0.9864, 0.6506, 0.9864, 0.6506, 0.8978, 0.6477, 0.8978, 0.6477, 0.9864, 0.6499, 0.9864, 0.6499, 0.8978, 0.6477, 0.8978, 0.6477, 0.9864, 0.6506, 0.9864, 0.6506, 0.8978, 0.6477, 0.8978, 0.6905, 0.7719, 0.6905, 0.809, 0.6826, 0.809, 0.6826, 0.764, 0.6826, 0.809, 0.6901, 0.809, 0.6901, 0.764, 0.6826, 0.7715, 0.6826, 0.809, 0.6826, 0.7715, 0.6901, 0.764, 0.6901, 0.809, 0.6905, 0.7719, 0.6826, 0.764, 0.6826, 0.809, 0.6905, 0.809, 0.6825, 0.7829, 0.6825, 0.8231, 0.6847, 0.8208, 0.6847, 0.7829, 0.6825, 0.7829, 0.6847, 0.7829, 0.6847, 0.8208, 0.6825, 0.8231, 0.6856, 0.767, 0.6826, 0.764, 0.6826, 0.809, 0.6856, 0.806, 0.6826, 0.764, 0.6826, 0.809, 0.6916, 0.809, 0.6916, 0.764, 0.6825, 0.7829, 0.6917, 0.7829, 0.6917, 0.8231, 0.6825, 0.8231, 0.6901, 0.764, 0.6826, 0.764, 0.6826, 0.809, 0.6901, 0.8015, 0.6905, 0.764, 0.6905, 0.801, 0.6826, 0.809, 0.6826, 0.764, 0.6901, 0.764, 0.6901, 0.8015, 0.6826, 0.809, 0.6826, 0.764, 0.6905, 0.764, 0.6826, 0.764, 0.6826, 0.809, 0.6905, 0.801, 0.6851, 0.764, 0.6826, 0.764, 0.6826, 0.8065, 0.6851, 0.809, 0.6851, 0.764, 0.6851, 0.809, 0.6826, 0.8065, 0.6826, 0.764, 0.6825, 0.7829, 0.6917, 0.7829, 0.6917, 0.8231, 0.6825, 0.8231, 0.6916, 0.809, 0.6916, 0.764, 0.6826, 0.764, 0.6826, 0.809, 0.6826, 0.809, 0.6826, 0.764, 0.6856, 0.767, 0.6856, 0.806, 0.25, 0.25, 2.003e-05, 0.25, 1.991e-05, 1.842e-05, 0.25, 1.833e-05, 2.009e-05, 1.836e-05, 1.997e-05, 0.25, 0.25, 0.25, 0.25, 1.839e-05, 0.6523, 0.8569, 0.6541, 0.8569, 0.6541, 0.7686, 0.6523, 0.7686, 0.6523, 0.8569, 0.6523, 0.7686, 0.6541, 0.7686, 0.6541, 0.8569, 0.6523, 0.8569, 0.6594, 0.8569, 0.6594, 0.7686, 0.6523, 0.7686, 0.6594, 0.7686, 0.6594, 0.8569, 0.6523, 0.8569, 0.6523, 0.7686, 0.6523, 0.8569, 0.6541, 0.8569, 0.6541, 0.7686, 0.6523, 0.7686, 0.6523, 0.8569, 0.6523, 0.7686, 0.6541, 0.7686, 0.6541, 0.8569, 0.6523, 0.8569, 0.6523, 0.7686, 0.6541, 0.7686, 0.6541, 0.8569, 0.6523, 0.8569, 0.6541, 0.8569, 0.6541, 0.7686, 0.6523, 0.7686, 0.6523, 0.8569, 0.6523, 0.7686, 0.6594, 0.7686, 0.6594, 0.8569, 0.6594, 0.7686, 0.6523, 0.7686, 0.6523, 0.8569, 0.6594, 0.8569, 0.6523, 0.8569, 0.6523, 0.7686, 0.6541, 0.7686, 0.6541, 0.8569, 0.6523, 0.8569, 0.6541, 0.8569, 0.6541, 0.7686, 0.6523, 0.7686, 0.6827, 0.8203, 0.6827, 0.7594, 0.6914, 0.7594, 0.6914, 0.8203, 0.6827, 0.8203, 0.6827, 0.7594, 0.6914, 0.7594, 0.6914, 0.8203, 0.6868, 0.8551, 0.6868, 0.7697, 0.6917, 0.7697, 0.6917, 0.8551, 0.6868, 0.8551, 0.6868, 0.7697, 0.6917, 0.7697, 0.6917, 0.8551, 0.6918, 0.7844, 0.6918, 0.8498, 0.6824, 0.8498, 0.6824, 0.7844, 0.6918, 0.7844, 0.6918, 0.8498, 0.6824, 0.8498, 0.6824, 0.7844, 0.6917, 0.7723, 0.6875, 0.7723, 0.6875, 0.7618, 0.6917, 0.7618, 0.6875, 0.7618, 0.6917, 0.7618, 0.6917, 0.7723, 0.6875, 0.7723, 0.6893, 0.764, 0.6826, 0.764, 0.6826, 0.809, 0.6893, 0.809, 0.6891, 0.7829, 0.6891, 0.8231, 0.6825, 0.8231, 0.6825, 0.7829, 0.6893, 0.764, 0.6893, 0.809, 0.6826, 0.809, 0.6826, 0.764, 0.6891, 0.7829, 0.6825, 0.7829, 0.6825, 0.8231, 0.6891, 0.8231, 0.6826, 0.809, 0.6848, 0.8067, 0.6848, 0.7662, 0.6826, 0.764, 0.6826, 0.809, 0.6826, 0.764, 0.6848, 0.7662, 0.6848, 0.8067, 0.6825, 0.7829, 0.6917, 0.7829, 0.6917, 0.8231, 0.6825, 0.8231, 0.6916, 0.809, 0.6916, 0.764, 0.6826, 0.764, 0.6826, 0.809, 0.6856, 0.764, 0.6856, 0.809, 0.6826, 0.806, 0.6826, 0.767, 1.499e-05, 3.701e-05, 0.25, 3.704e-05, 0.25, 0.25, 1.499e-05, 0.25, 0.6825, 0.7829, 0.6905, 0.7829, 0.6905, 0.8231, 0.6825, 0.8231, 0.6917, 0.7829, 0.6917, 0.8231, 0.6825, 0.8231, 0.6825, 0.7829, 0.6826, 0.806, 0.6856, 0.809, 0.6856, 0.764, 0.6826, 0.767, 0.6825, 0.8231, 0.6885, 0.8231, 0.6885, 0.7829, 0.6825, 0.7829, 0.6891, 0.7829, 0.6891, 0.8231, 0.6825, 0.8231, 0.6825, 0.7829, 0.6825, 0.8231, 0.6825, 0.7829, 0.6885, 0.7829, 0.6885, 0.8231, 0.6891, 0.7829, 0.6825, 0.7829, 0.6825, 0.8231, 0.6891, 0.8231, 0.6826, 0.809, 0.6848, 0.8067, 0.6848, 0.7662, 0.6826, 0.764, 0.6826, 0.809, 0.6826, 0.764, 0.6848, 0.7662, 0.6848, 0.8067, 0.6825, 0.7829, 0.6917, 0.7829, 0.6917, 0.8231, 0.6825, 0.8231, 0.6916, 0.809, 0.6916, 0.764, 0.6826, 0.764, 0.6826, 0.809, 0.6856, 0.764, 0.6856, 0.809, 0.6826, 0.806, 0.6826, 0.767, 0.25, 2.488e-05, 0.5, 2.486e-05, 0.5, 0.25, 0.25, 0.25, 0.6825, 0.7829, 0.6905, 0.7829, 0.6905, 0.8231, 0.6825, 0.8231, 0.6917, 0.7829, 0.6917, 0.8231, 0.6825, 0.8231, 0.6825, 0.7829, 0.6826, 0.806, 0.6856, 0.809, 0.6856, 0.764, 0.6826, 0.767, 1.216e-05, 0.25, 0.25, 0.25, 0.25, 0.0001119, 1.222e-05, 0.0001119, 0.8365, 0.784, 0.8386, 0.782, 0.7775, 0.782, 0.7795, 0.784, 0.7787, 0.7828, 0.7775, 0.784, 0.8386, 0.784, 0.8373, 0.7828, 0.8373, 0.784, 0.8386, 0.7828, 0.7775, 0.7828, 0.7787, 0.784, 0.7784, 0.7825, 0.7767, 0.7842, 0.8389, 0.7842, 0.8372, 0.7825, 0.8372, 0.7842, 0.8389, 0.7825, 0.7767, 0.7825, 0.7784, 0.7842, 0.8365, 0.7849, 0.8389, 0.7825, 0.7767, 0.7825, 0.7791, 0.7849, 0.8365, 0.7849, 0.8389, 0.7825, 0.7767, 0.7825, 0.7791, 0.7849, 0.7784, 0.7825, 0.7767, 0.7842, 0.8389, 0.7842, 0.8372, 0.7825, 0.8372, 0.7842, 0.8389, 0.7825, 0.7767, 0.7825, 0.7784, 0.7842, 0.8365, 0.784, 0.8386, 0.782, 0.7775, 0.782, 0.7795, 0.784, 0.779, 0.8268, 0.7775, 0.8283, 0.8386, 0.8283, 0.837, 0.8268, 0.808, 0.8283, 0.808, 0.8271, 0.7775, 0.8271, 0.7787, 0.8283, 0.837, 0.8283, 0.8386, 0.8268, 0.7775, 0.8268, 0.779, 0.8283, 0.7787, 0.8271, 0.7775, 0.8283, 0.808, 0.8283, 0.808, 0.8271, 0.8373, 0.8283, 0.8386, 0.8271, 0.808, 0.8271, 0.808, 0.8283, 0.808, 0.8271, 0.808, 0.8283, 0.8386, 0.8283, 0.8373, 0.8271, 0.7772, 0.8249, 0.7787, 0.828, 0.8372, 0.828, 0.8387, 0.8249, 0.7787, 0.828, 0.8372, 0.828, 0.8387, 0.8249, 0.7772, 0.8249, 0.6473, 0.8963, 0.6473, 0.986, 0.7371, 0.986, 0.7371, 0.8963, 0.5173, 0.8928, 0.5173, 0.9614, 0.5996, 0.9614, 0.5996, 0.8928, 1.77e-05, 0.25, 0.25, 0.25, 0.25, 1.875e-05, 1.776e-05, 1.878e-05, 0.7371, 0.9711, 0.7371, 0.8963, 0.6473, 0.8963, 0.6473, 0.9711, 0.7009, 0.8953, 0.6492, 0.8953, 0.6492, 0.9816, 0.7009, 0.9816, 1.928e-05, 0.25, 0.25, 0.25, 0.25, 3.019e-05, 1.922e-05, 3.022e-05, 0.7355, 0.9385, 0.7355, 0.8953, 0.6492, 0.8953, 0.6492, 0.9385, 0.5672, 0.9468, 0.572, 0.9468, 0.572, 0.9145, 0.5672, 0.9145, 0.5996, 0.8928, 0.5173, 0.8928, 0.5173, 0.9751, 0.5996, 0.9751, 0.9188, 0.9248, 0.8893, 0.9248, 0.8893, 0.9494, 0.9188, 0.9494, 0.5173, 0.8928, 0.5173, 0.9751, 0.5996, 0.9751, 0.5996, 0.8928, 0.5314, 0.9128, 0.5173, 0.8928, 0.5173, 0.9751, 0.5314, 0.9551, 0.562, 0.9551, 0.5761, 0.9751, 0.5761, 0.8928, 0.562, 0.9128, 0.5314, 0.9551, 0.5173, 0.9751, 0.5761, 0.9751, 0.562, 0.9551, 0.6826, 0.809, 0.6826, 0.7715, 0.6901, 0.764, 0.6901, 0.809, 0.5796, 0.9375, 0.5996, 0.9516, 0.5996, 0.8928, 0.5796, 0.9069, 0.5796, 0.9069, 0.5996, 0.8928, 0.5173, 0.8928, 0.5373, 0.9069, 0.5373, 0.9375, 0.5173, 0.9516, 0.5996, 0.9516, 0.5796, 0.9375, 0.6905, 0.7719, 0.6826, 0.764, 0.6826, 0.809, 0.6905, 0.809, 0.6905, 0.764, 0.6826, 0.764, 0.6826, 0.809, 0.6905, 0.801, 0.6901, 0.764, 0.6901, 0.8015, 0.6826, 0.809, 0.6826, 0.764, 0.6585, 0.7709, 0.6563, 0.7709, 0.6563, 0.8134, 0.6585, 0.8112, 0.6576, 0.7688, 0.6541, 0.7688, 0.6541, 0.8311, 0.6576, 0.8311, 0.6573, 0.7688, 0.6573, 0.8278, 0.654, 0.8311, 0.654, 0.7688, 0.6576, 0.7688, 0.6576, 0.8311, 0.6541, 0.8311, 0.6541, 0.7688, 0.6825, 0.7829, 0.6825, 0.8231, 0.6847, 0.8208, 0.6847, 0.7829, 0.6826, 0.809, 0.6901, 0.809, 0.6901, 0.764, 0.6826, 0.7715, 0.6554, 0.7709, 0.6554, 0.8134, 0.6582, 0.8106, 0.6582, 0.7738, 0.6905, 0.764, 0.6905, 0.801, 0.6826, 0.809, 0.6826, 0.764, 0.6596, 0.8134, 0.6546, 0.8134, 0.6546, 0.7709, 0.6596, 0.7709, 0.6521, 0.7709, 0.6521, 0.8134, 0.6571, 0.8134, 0.6571, 0.7709, 0.542, 0.9176, 0.542, 0.9602, 0.5403, 0.9602, 0.5403, 0.9176, 0.6901, 0.764, 0.6826, 0.764, 0.6826, 0.809, 0.6901, 0.8015, 0.6576, 0.8311, 0.6576, 0.7688, 0.6593, 0.7688, 0.6593, 0.8311, 0.6571, 0.8134, 0.6596, 0.8134, 0.6596, 0.7709, 0.6571, 0.7709, 0.6825, 0.7829, 0.6917, 0.7829, 0.6917, 0.8231, 0.6825, 0.8231, 0.6576, 0.8311, 0.6593, 0.8311, 0.6593, 0.7688, 0.6576, 0.7688, 0.6825, 0.7829, 0.6847, 0.7829, 0.6847, 0.8208, 0.6825, 0.8231, 0.6573, 0.8278, 0.6573, 0.7688, 0.6589, 0.7688, 0.6589, 0.8278, 0.6541, 0.7688, 0.6541, 0.8311, 0.6524, 0.8311, 0.6524, 0.7688, 0.6585, 0.8112, 0.6596, 0.8112, 0.6596, 0.7709, 0.6585, 0.7709, 0.6905, 0.7719, 0.6905, 0.809, 0.6826, 0.809, 0.6826, 0.764, 0.654, 0.7688, 0.654, 0.8311, 0.6524, 0.8311, 0.6524, 0.7688, 0.6541, 0.7688, 0.6524, 0.7688, 0.6524, 0.8311, 0.6541, 0.8311, 0.5688, 0.9598, 0.5416, 0.9598, 0.5416, 0.9183, 0.5688, 0.9183, 0.6563, 0.7709, 0.6552, 0.7709, 0.6552, 0.8134, 0.6563, 0.8134, 0.6582, 0.8106, 0.6596, 0.8106, 0.6596, 0.7738, 0.6582, 0.7738, 0.656, 0.7688, 0.656, 0.8311, 0.6524, 0.8311, 0.6524, 0.7688, 0.6554, 0.7709, 0.654, 0.7709, 0.654, 0.8134, 0.6554, 0.8134, 0.6905, 0.7719, 0.6905, 0.809, 0.6826, 0.809, 0.6826, 0.764, 0.6826, 0.809, 0.6901, 0.809, 0.6901, 0.764, 0.6826, 0.7715, 0.6826, 0.809, 0.6826, 0.7715, 0.6901, 0.764, 0.6901, 0.809, 0.6905, 0.7719, 0.6826, 0.764, 0.6826, 0.809, 0.6905, 0.809, 0.6825, 0.7829, 0.6825, 0.8231, 0.6847, 0.8208, 0.6847, 0.7829, 0.6825, 0.7829, 0.6847, 0.7829, 0.6847, 0.8208, 0.6825, 0.8231, 0.6856, 0.767, 0.6826, 0.764, 0.6826, 0.809, 0.6856, 0.806, 0.6826, 0.764, 0.6826, 0.809, 0.6916, 0.809, 0.6916, 0.764, 0.6825, 0.7829, 0.6917, 0.7829, 0.6917, 0.8231, 0.6825, 0.8231, 0.6901, 0.764, 0.6826, 0.764, 0.6826, 0.809, 0.6901, 0.8015, 0.6905, 0.764, 0.6905, 0.801, 0.6826, 0.809, 0.6826, 0.764, 0.6901, 0.764, 0.6901, 0.8015, 0.6826, 0.809, 0.6826, 0.764, 0.6905, 0.764, 0.6826, 0.764, 0.6826, 0.809, 0.6905, 0.801, 0.6851, 0.764, 0.6826, 0.764, 0.6826, 0.8065, 0.6851, 0.809, 0.6851, 0.764, 0.6851, 0.809, 0.6826, 0.8065, 0.6826, 0.764, 0.6825, 0.7829, 0.6917, 0.7829, 0.6917, 0.8231, 0.6825, 0.8231, 0.6916, 0.809, 0.6916, 0.764, 0.6826, 0.764, 0.6826, 0.809, 0.6826, 0.809, 0.6826, 0.764, 0.6856, 0.767, 0.6856, 0.806, 0.25, 0.25, 2.003e-05, 0.25, 1.991e-05, 1.842e-05, 0.25, 1.833e-05, 2.009e-05, 1.836e-05, 1.997e-05, 0.25, 0.25, 0.25, 0.25, 1.839e-05, 0.6523, 0.8569, 0.6523, 0.7686, 0.6541, 0.7686, 0.6541, 0.8569, 0.6594, 0.7686, 0.6594, 0.8569, 0.6523, 0.8569, 0.6523, 0.7686, 0.6523, 0.8569, 0.6523, 0.7686, 0.6541, 0.7686, 0.6541, 0.8569, 0.6523, 0.8569, 0.6541, 0.8569, 0.6541, 0.7686, 0.6523, 0.7686, 0.6594, 0.7686, 0.6523, 0.7686, 0.6523, 0.8569, 0.6594, 0.8569, 0.6523, 0.8569, 0.6541, 0.8569, 0.6541, 0.7686, 0.6523, 0.7686, 0.6893, 0.764, 0.6826, 0.764, 0.6826, 0.809, 0.6893, 0.809, 0.6891, 0.7829, 0.6891, 0.8231, 0.6825, 0.8231, 0.6825, 0.7829, 0.6893, 0.764, 0.6893, 0.809, 0.6826, 0.809, 0.6826, 0.764, 0.6891, 0.7829, 0.6825, 0.7829, 0.6825, 0.8231, 0.6891, 0.8231, 0.6826, 0.809, 0.6848, 0.8067, 0.6848, 0.7662, 0.6826, 0.764, 0.6826, 0.809, 0.6826, 0.764, 0.6848, 0.7662, 0.6848, 0.8067, 0.6825, 0.7829, 0.6917, 0.7829, 0.6917, 0.8231, 0.6825, 0.8231, 0.6916, 0.809, 0.6916, 0.764, 0.6826, 0.764, 0.6826, 0.809, 0.6856, 0.764, 0.6856, 0.809, 0.6826, 0.806, 0.6826, 0.767, 0.25, 2.488e-05, 0.5, 2.491e-05, 0.5, 0.25, 0.25, 0.25, 0.6825, 0.7829, 0.6905, 0.7829, 0.6905, 0.8231, 0.6825, 0.8231, 0.6917, 0.7829, 0.6917, 0.8231, 0.6825, 0.8231, 0.6825, 0.7829, 0.6826, 0.806, 0.6856, 0.809, 0.6856, 0.764, 0.6826, 0.767, 0.6825, 0.8231, 0.6885, 0.8231, 0.6885, 0.7829, 0.6825, 0.7829, 0.6891, 0.7829, 0.6891, 0.8231, 0.6825, 0.8231, 0.6825, 0.7829, 0.6825, 0.8231, 0.6825, 0.7829, 0.6885, 0.7829, 0.6885, 0.8231, 0.6891, 0.7829, 0.6825, 0.7829, 0.6825, 0.8231, 0.6891, 0.8231, 0.6826, 0.809, 0.6848, 0.8067, 0.6848, 0.7662, 0.6826, 0.764, 0.6826, 0.809, 0.6826, 0.764, 0.6848, 0.7662, 0.6848, 0.8067, 0.6825, 0.7829, 0.6917, 0.7829, 0.6917, 0.8231, 0.6825, 0.8231, 0.6916, 0.809, 0.6916, 0.764, 0.6826, 0.764, 0.6826, 0.809, 0.6856, 0.764, 0.6856, 0.809, 0.6826, 0.806, 0.6826, 0.767, 1.499e-05, 3.701e-05, 0.25, 3.698e-05, 0.25, 0.25, 1.499e-05, 0.25, 0.6825, 0.7829, 0.6905, 0.7829, 0.6905, 0.8231, 0.6825, 0.8231, 0.6917, 0.7829, 0.6917, 0.8231, 0.6825, 0.8231, 0.6825, 0.7829, 0.6826, 0.806, 0.6856, 0.809, 0.6856, 0.764, 0.6826, 0.767, 0.9188, 0.9494, 0.8893, 0.9248, 0.8893, 0.9494, 0.7784, 0.7825, 0.7767, 0.7842, 0.8389, 0.7842, 0.8372, 0.7825, 0.8372, 0.7842, 0.8389, 0.7825, 0.7767, 0.7825, 0.7784, 0.7842, 0.8365, 0.7849, 0.8389, 0.7825, 0.7767, 0.7825, 0.7791, 0.7849, 0.6826, 0.764, 0.6826, 0.809, 0.6916, 0.809, 0.6916, 0.764, 0.8365, 0.7849, 0.8389, 0.7825, 0.7767, 0.7825, 0.7791, 0.7849, 0.7784, 0.7825, 0.7767, 0.7842, 0.8389, 0.7842, 0.8372, 0.7825, 0.8372, 0.7842, 0.8389, 0.7825, 0.7767, 0.7825, 0.7784, 0.7842, 0.6856, 0.767, 0.6826, 0.764, 0.6826, 0.809, 0.6856, 0.806, 0.6473, 0.8963, 0.6473, 0.986, 0.7371, 0.986, 0.7371, 0.8963, 0.8878, 0.8974, 0.8878, 0.9588, 0.9755, 0.9588, 0.9755, 0.8974, 0.25, 0.25, 0.5, 0.25, 0.5, 6.616e-06, 0.25, 6.646e-06, 0.7371, 0.9711, 0.7371, 0.8963, 0.6473, 0.8963, 0.6473, 0.9711, 0.5231, 0.9298, 0.5231, 0.9435, 0.5777, 0.9435, 0.5777, 0.9298, 0.25, 0.25, 0.5, 0.25, 0.5, 1.806e-05, 0.25, 1.809e-05, 0.5996, 0.8928, 0.5173, 0.8928, 0.5173, 0.9751, 0.5996, 0.9751, 0.5664, 0.8941, 0.5177, 0.8941, 0.5177, 0.9754, 0.5664, 0.9754, 0.5173, 0.8928, 0.5173, 0.9751, 0.5996, 0.9751, 0.5996, 0.8928, 0.5314, 0.9128, 0.5173, 0.8928, 0.5173, 0.9751, 0.5314, 0.9551, 0.562, 0.9551, 0.5761, 0.9751, 0.5761, 0.8928, 0.562, 0.9128, 0.5314, 0.9551, 0.5173, 0.9751, 0.5761, 0.9751, 0.562, 0.9551, 0.5796, 0.9375, 0.5996, 0.9516, 0.5996, 0.8928, 0.5796, 0.9069, 0.5796, 0.9069, 0.5996, 0.8928, 0.5173, 0.8928, 0.5373, 0.9069, 0.5373, 0.9375, 0.5173, 0.9516, 0.5996, 0.9516, 0.5796, 0.9375, 0.6585, 0.7709, 0.6563, 0.7709, 0.6563, 0.8134, 0.6585, 0.8112, 0.6576, 0.7688, 0.6541, 0.7688, 0.6541, 0.8311, 0.6576, 0.8311, 0.6573, 0.7688, 0.6573, 0.8278, 0.654, 0.8311, 0.654, 0.7688, 0.6576, 0.7688, 0.6576, 0.8311, 0.6541, 0.8311, 0.6541, 0.7688, 0.6554, 0.7709, 0.6554, 0.8134, 0.6582, 0.8106, 0.6582, 0.7738, 0.6596, 0.8134, 0.6546, 0.8134, 0.6546, 0.7709, 0.6596, 0.7709, 0.6521, 0.7709, 0.6521, 0.8134, 0.6571, 0.8134, 0.6571, 0.7709, 0.542, 0.9176, 0.542, 0.9602, 0.5403, 0.9602, 0.5403, 0.9176, 0.6576, 0.8311, 0.6576, 0.7688, 0.6593, 0.7688, 0.6593, 0.8311, 0.6571, 0.8134, 0.6596, 0.8134, 0.6596, 0.7709, 0.6571, 0.7709, 0.6576, 0.8311, 0.6593, 0.8311, 0.6593, 0.7688, 0.6576, 0.7688, 0.6573, 0.8278, 0.6573, 0.7688, 0.6589, 0.7688, 0.6589, 0.8278, 0.6541, 0.7688, 0.6541, 0.8311, 0.6524, 0.8311, 0.6524, 0.7688, 0.6585, 0.8112, 0.6596, 0.8112, 0.6596, 0.7709, 0.6585, 0.7709, 0.654, 0.7688, 0.654, 0.8311, 0.6524, 0.8311, 0.6524, 0.7688, 0.6541, 0.7688, 0.6524, 0.7688, 0.6524, 0.8311, 0.6541, 0.8311, 0.5688, 0.9598, 0.5416, 0.9598, 0.5416, 0.9183, 0.5688, 0.9183, 0.6563, 0.7709, 0.6552, 0.7709, 0.6552, 0.8134, 0.6563, 0.8134, 0.6582, 0.8106, 0.6596, 0.8106, 0.6596, 0.7738, 0.6582, 0.7738, 0.656, 0.7688, 0.656, 0.8311, 0.6524, 0.8311, 0.6524, 0.7688, 0.6554, 0.7709, 0.654, 0.7709, 0.654, 0.8134, 0.6554, 0.8134, 0.6905, 0.7719, 0.6905, 0.809, 0.6826, 0.809, 0.6826, 0.764, 0.6826, 0.809, 0.6901, 0.809, 0.6901, 0.764, 0.6826, 0.7715, 0.6826, 0.809, 0.6826, 0.7715, 0.6901, 0.764, 0.6901, 0.809, 0.6905, 0.7719, 0.6826, 0.764, 0.6826, 0.809, 0.6905, 0.809, 0.6825, 0.7829, 0.6825, 0.8231, 0.6847, 0.8208, 0.6847, 0.7829, 0.6825, 0.7829, 0.6847, 0.7829, 0.6847, 0.8208, 0.6825, 0.8231, 0.6856, 0.767, 0.6826, 0.764, 0.6826, 0.809, 0.6856, 0.806, 0.6826, 0.764, 0.6826, 0.809, 0.6916, 0.809, 0.6916, 0.764, 0.6825, 0.7829, 0.6917, 0.7829, 0.6917, 0.8231, 0.6825, 0.8231, 0.6901, 0.764, 0.6826, 0.764, 0.6826, 0.809, 0.6901, 0.8015, 0.6905, 0.764, 0.6905, 0.801, 0.6826, 0.809, 0.6826, 0.764, 0.6901, 0.764, 0.6901, 0.8015, 0.6826, 0.809, 0.6826, 0.764, 0.6905, 0.764, 0.6826, 0.764, 0.6826, 0.809, 0.6905, 0.801, 0.6851, 0.764, 0.6826, 0.764, 0.6826, 0.8065, 0.6851, 0.809, 0.6851, 0.764, 0.6851, 0.809, 0.6826, 0.8065, 0.6826, 0.764, 0.6825, 0.7829, 0.6917, 0.7829, 0.6917, 0.8231, 0.6825, 0.8231, 0.6916, 0.809, 0.6916, 0.764, 0.6826, 0.764, 0.6826, 0.809, 0.6826, 0.809, 0.6826, 0.764, 0.6856, 0.767, 0.6856, 0.806, 0.5, 0.25, 0.25, 0.25, 0.25, 6.288e-06, 0.5, 6.199e-06, 0.25, 6.229e-06, 0.25, 0.25, 0.5, 0.25, 0.5, 6.258e-06, 0.6523, 0.8569, 0.6523, 0.7686, 0.6541, 0.7686, 0.6541, 0.8569, 0.6594, 0.7686, 0.6594, 0.8569, 0.6523, 0.8569, 0.6523, 0.7686, 0.6523, 0.8569, 0.6523, 0.7686, 0.6541, 0.7686, 0.6541, 0.8569, 0.6523, 0.8569, 0.6541, 0.8569, 0.6541, 0.7686, 0.6523, 0.7686, 0.6594, 0.7686, 0.6523, 0.7686, 0.6523, 0.8569, 0.6594, 0.8569, 0.6523, 0.8569, 0.6541, 0.8569, 0.6541, 0.7686, 0.6523, 0.7686, 0.6893, 0.764, 0.6826, 0.764, 0.6826, 0.809, 0.6893, 0.809, 0.6891, 0.7829, 0.6891, 0.8231, 0.6825, 0.8231, 0.6825, 0.7829, 0.6893, 0.764, 0.6893, 0.809, 0.6826, 0.809, 0.6826, 0.764, 0.6891, 0.7829, 0.6825, 0.7829, 0.6825, 0.8231, 0.6891, 0.8231, 0.6826, 0.809, 0.6848, 0.8067, 0.6848, 0.7662, 0.6826, 0.764, 0.6826, 0.809, 0.6826, 0.764, 0.6848, 0.7662, 0.6848, 0.8067, 0.6825, 0.7829, 0.6917, 0.7829, 0.6917, 0.8231, 0.6825, 0.8231, 0.6916, 0.809, 0.6916, 0.764, 0.6826, 0.764, 0.6826, 0.809, 0.6856, 0.764, 0.6856, 0.809, 0.6826, 0.806, 0.6826, 0.767, 0.25, 2.488e-05, 0.5, 2.491e-05, 0.5, 0.25, 0.25, 0.25, 0.6825, 0.7829, 0.6905, 0.7829, 0.6905, 0.8231, 0.6825, 0.8231, 0.6917, 0.7829, 0.6917, 0.8231, 0.6825, 0.8231, 0.6825, 0.7829, 0.6826, 0.806, 0.6856, 0.809, 0.6856, 0.764, 0.6826, 0.767, 0.6825, 0.8231, 0.6885, 0.8231, 0.6885, 0.7829, 0.6825, 0.7829, 0.6891, 0.7829, 0.6891, 0.8231, 0.6825, 0.8231, 0.6825, 0.7829, 0.6825, 0.8231, 0.6825, 0.7829, 0.6885, 0.7829, 0.6885, 0.8231, 0.6891, 0.7829, 0.6825, 0.7829, 0.6825, 0.8231, 0.6891, 0.8231, 0.6826, 0.809, 0.6848, 0.8067, 0.6848, 0.7662, 0.6826, 0.764, 0.6826, 0.809, 0.6826, 0.764, 0.6848, 0.7662, 0.6848, 0.8067, 0.6825, 0.7829, 0.6917, 0.7829, 0.6917, 0.8231, 0.6825, 0.8231, 0.6916, 0.809, 0.6916, 0.764, 0.6826, 0.764, 0.6826, 0.809, 0.6856, 0.764, 0.6856, 0.809, 0.6826, 0.806, 0.6826, 0.767, 1.499e-05, 3.701e-05, 0.25, 3.698e-05, 0.25, 0.25, 1.499e-05, 0.25, 0.6825, 0.7829, 0.6905, 0.7829, 0.6905, 0.8231, 0.6825, 0.8231, 0.6917, 0.7829, 0.6917, 0.8231, 0.6825, 0.8231, 0.6825, 0.7829, 0.6826, 0.806, 0.6856, 0.809, 0.6856, 0.764, 0.6826, 0.767, 0.5177, 0.8941, 0.5177, 0.9347, 0.599, 0.9347, 0.599, 0.8941, 0.7784, 0.7825, 0.7767, 0.7842, 0.8389, 0.7842, 0.8372, 0.7825, 0.8372, 0.7842, 0.8389, 0.7825, 0.7767, 0.7825, 0.7784, 0.7842, 0.8365, 0.7849, 0.8389, 0.7825, 0.7767, 0.7825, 0.7791, 0.7849, 0.8365, 0.7849, 0.8389, 0.7825, 0.7767, 0.7825, 0.7791, 0.7849, 0.7784, 0.7825, 0.7767, 0.7842, 0.8389, 0.7842, 0.8372, 0.7825, 0.8372, 0.7842, 0.8389, 0.7825, 0.7767, 0.7825, 0.7784, 0.7842, 0.6558, 0.7697, 0.6552, 0.7697, 0.6552, 0.8075, 0.6558, 0.8069, 0.6565, 0.7705, 0.6558, 0.7697, 0.6558, 0.8075, 0.6565, 0.8075, 0.6558, 0.7697, 0.6528, 0.7697, 0.6528, 0.8046, 0.6558, 0.8075, 0.6552, 0.7697, 0.6527, 0.7722, 0.6527, 0.8075, 0.6552, 0.8075, 0.6527, 0.7722, 0.6521, 0.7722, 0.6521, 0.8069, 0.6527, 0.8075, 0.6528, 0.7697, 0.6521, 0.7705, 0.6521, 0.8046, 0.6528, 0.8046, 0.6597, 0.7697, 0.6584, 0.7697, 0.6584, 0.8075, 0.6597, 0.8075, 0.6534, 0.8075, 0.6584, 0.8075, 0.6584, 0.7697, 0.6534, 0.7748, 0.6521, 0.8075, 0.6534, 0.8075, 0.6534, 0.7748, 0.6521, 0.7748, 0.6534, 0.8075, 0.6521, 0.8075, 0.6521, 0.7748, 0.6534, 0.7748, 0.6597, 0.8075, 0.6584, 0.8075, 0.6584, 0.7697, 0.6597, 0.7697, 0.6584, 0.8075, 0.6534, 0.8075, 0.6534, 0.7748, 0.6584, 0.7697, 0.8342, 0.7707, 0.8319, 0.7707, 0.8319, 0.7861, 0.8342, 0.7861, 0.8296, 0.7707, 0.8235, 0.7707, 0.8235, 0.7861, 0.8296, 0.7861, 0.8319, 0.7707, 0.8296, 0.7707, 0.8296, 0.7861, 0.8319, 0.7861, 0.8342, 0.7769, 0.8342, 0.783, 0.8365, 0.783, 0.8365, 0.7769, 0.8342, 0.7707, 0.8342, 0.7769, 0.8365, 0.7769, 0.8365, 0.7707, 0.8342, 0.7707, 0.8319, 0.7707, 0.8319, 0.7861, 0.8342, 0.7861, 0.8296, 0.7707, 0.8235, 0.7707, 0.8235, 0.7861, 0.8296, 0.7861, 0.8319, 0.7707, 0.8296, 0.7707, 0.8296, 0.7861, 0.8319, 0.7861, 0.8342, 0.7769, 0.8342, 0.783, 0.8365, 0.783, 0.8365, 0.7769, 0.8342, 0.7707, 0.8342, 0.7769, 0.8365, 0.7769, 0.8365, 0.7707, 0.6517, 0.986, 0.7371, 0.8963, 0.7371, 0.9711, 0.7158, 0.986, 0.6851, 0.764, 0.6826, 0.764, 0.6826, 0.8065, 0.6851, 0.809, 0.8269, 0.05025, 0.8269, 0.03619, 0.8267, 0.03619, 0.8267, 0.05025, 0.8269, 0.05025, 0.8267, 0.05025, 0.8267, 0.0525, 0.8269, 0.0525, 0.8269, 0.01988, 0.8267, 0.01988, 0.8267, 0.02213, 0.8269, 0.02213, 0.8473, 0.04398, 0.8474, 0.04398, 0.8474, 0.04005, 0.8473, 0.04005, 0.8473, 0.03611, 0.8473, 0.04005, 0.8474, 0.04005, 0.8474, 0.03611, 0.856, 0.04397, 0.856, 0.04004, 0.8559, 0.04004, 0.8559, 0.04397, 0.856, 0.03611, 0.8559, 0.03611, 0.8559, 0.04004, 0.856, 0.04004, 0.8473, 0.03218, 0.8473, 0.03611, 0.8474, 0.03611, 0.8474, 0.03218, 0.856, 0.03218, 0.8559, 0.03218, 0.8559, 0.03611, 0.856, 0.03611, 0.8473, 0.02825, 0.8473, 0.03218, 0.8474, 0.03218, 0.8474, 0.02825, 0.856, 0.02825, 0.8559, 0.02825, 0.8559, 0.03218, 0.856, 0.03218, 0.852, 0.02601, 0.852, 0.0261, 0.8559, 0.0261, 0.856, 0.02601, 0.8473, 0.02601, 0.8474, 0.0261, 0.852, 0.0261, 0.852, 0.02601, 0.8559, 0.02825, 0.856, 0.02825, 0.856, 0.02601, 0.8559, 0.0261, 0.8473, 0.02825, 0.8474, 0.02825, 0.8474, 0.0261, 0.8473, 0.02601, 0.8405, 0.04194, 0.8406, 0.04194, 0.8406, 0.04006, 0.8405, 0.04006, 0.6916, 0.809, 0.6916, 0.764, 0.6826, 0.764, 0.6826, 0.809, 0.6825, 0.7829, 0.6917, 0.7829, 0.6917, 0.8231, 0.6825, 0.8231, 0.6851, 0.764, 0.6851, 0.809, 0.6826, 0.8065, 0.6826, 0.764, 0.8543, 0.04183, 0.8544, 0.04183, 0.8544, 0.03995, 0.8543, 0.03995, 2.009e-05, 1.836e-05, 1.997e-05, 0.25, 0.25, 0.25, 0.25, 1.839e-05, 0.25, 0.25, 2.003e-05, 0.25, 1.991e-05, 1.842e-05, 0.25, 1.833e-05, 0.6826, 0.809, 0.6826, 0.764, 0.6856, 0.767, 0.6856, 0.806, 0.8543, 0.02816, 0.8543, 0.02805, 0.8524, 0.02805, 0.8524, 0.02816, 0.8317, 0.04986, 0.8322, 0.04986, 0.8322, 0.03355, 0.8317, 0.03355, 0.8311, 0.01724, 0.8311, 0.03355, 0.8317, 0.03355, 0.8317, 0.01724, 0.8322, 0.01724, 0.8322, 0.03355, 0.8327, 0.03355, 0.8327, 0.01724, 0.8317, 0.01724, 0.8317, 0.03355, 0.8322, 0.03355, 0.8322, 0.01724, 0.8311, 0.04986, 0.8317, 0.04986, 0.8317, 0.03355, 0.8311, 0.03355, 0.8322, 0.04986, 0.8327, 0.04986, 0.8327, 0.03355, 0.8322, 0.03355, 0.8317, 0.04986, 0.8322, 0.04986, 0.8322, 0.03355, 0.8317, 0.03355, 0.8317, 0.01724, 0.8317, 0.03355, 0.8322, 0.03355, 0.8322, 0.01724, 0.6893, 0.764, 0.6826, 0.764, 0.6826, 0.809, 0.6893, 0.809, 0.6891, 0.7829, 0.6891, 0.8231, 0.6825, 0.8231, 0.6825, 0.7829, 0.6893, 0.764, 0.6893, 0.809, 0.6826, 0.809, 0.6826, 0.764, 0.6891, 0.7829, 0.6825, 0.7829, 0.6825, 0.8231, 0.6891, 0.8231, 0.6826, 0.809, 0.6848, 0.8067, 0.6848, 0.7662, 0.6826, 0.764, 0.6826, 0.809, 0.6826, 0.764, 0.6848, 0.7662, 0.6848, 0.8067, 0.6825, 0.7829, 0.6917, 0.7829, 0.6917, 0.8231, 0.6825, 0.8231, 0.6916, 0.809, 0.6916, 0.764, 0.6826, 0.764, 0.6826, 0.809, 0.6856, 0.764, 0.6856, 0.809, 0.6826, 0.806, 0.6826, 0.767, 1.499e-05, 3.701e-05, 0.25, 3.704e-05, 0.25, 0.25, 1.499e-05, 0.25, 0.6825, 0.7829, 0.6905, 0.7829, 0.6905, 0.8231, 0.6825, 0.8231, 0.6917, 0.7829, 0.6917, 0.8231, 0.6825, 0.8231, 0.6825, 0.7829, 0.6826, 0.806, 0.6856, 0.809, 0.6856, 0.764, 0.6826, 0.767, 0.6825, 0.8231, 0.6885, 0.8231, 0.6885, 0.7829, 0.6825, 0.7829, 0.6891, 0.7829, 0.6891, 0.8231, 0.6825, 0.8231, 0.6825, 0.7829, 0.6825, 0.8231, 0.6825, 0.7829, 0.6885, 0.7829, 0.6885, 0.8231, 0.6891, 0.7829, 0.6825, 0.7829, 0.6825, 0.8231, 0.6891, 0.8231, 0.6826, 0.809, 0.6848, 0.8067, 0.6848, 0.7662, 0.6826, 0.764, 0.6826, 0.809, 0.6826, 0.764, 0.6848, 0.7662, 0.6848, 0.8067, 0.6825, 0.7829, 0.6917, 0.7829, 0.6917, 0.8231, 0.6825, 0.8231, 0.6916, 0.809, 0.6916, 0.764, 0.6826, 0.764, 0.6826, 0.809, 0.6856, 0.764, 0.6856, 0.809, 0.6826, 0.806, 0.6826, 0.767, 0.25, 2.488e-05, 0.5, 2.486e-05, 0.5, 0.25, 0.25, 0.25, 0.6825, 0.7829, 0.6905, 0.7829, 0.6905, 0.8231, 0.6825, 0.8231, 0.6917, 0.7829, 0.6917, 0.8231, 0.6825, 0.8231, 0.6825, 0.7829, 0.6826, 0.806, 0.6856, 0.809, 0.6856, 0.764, 0.6826, 0.767])
me_cube.materials.append(mat_house5)
me_cube.use_remesh_preserve_volume = False
me_cube.use_remesh_preserve_attributes = False
me_cube.use_mirror_vertex_groups = False
me_cube.update()

# ---- objects
ob_house5 = bpy.data.objects.new('house5', me_cube)

# ---- transforms, parenting, visibility, modifiers, constraints
ob_house5.location = (0.0, 0.0, 0.0)
ob_house5.rotation_euler = (-1.571, -3.142, 0.0)
ob_house5.lock_rotations_4d = False
ob_house5.empty_display_type = 'ARROWS'
ob_house5.lineart.crease_threshold = 0.0

# ---- collection membership
col_collection.objects.link(ob_house5)

# ---- scene / render settings (as saved in the file)
scene.frame_start = 1; scene.frame_end = 250; scene.frame_set(1)
scene.render.engine = 'BLENDER_EEVEE_NEXT'
scene.cycles.use_denoising = False
scene.cycles.samples = 128
scene.cycles.sampling_pattern = 'TABULATED_SOBOL'
scene.cycles.use_adaptive_sampling = False
scene.cycles.use_light_tree = False
scene.view_settings.view_transform = 'Filmic'
bpy.context.view_layer.update()

# ---- added for rendering (the .blend has no active camera and no usable light): camera, sun
cam_auto = bpy.data.cameras.new('AutoCamera')
cam_auto.lens = 50.0
cam_auto.sensor_width = 36.0
cam_auto.clip_end = 1000.0
ob_auto_camera = bpy.data.objects.new('AutoCamera', cam_auto)
scene.collection.objects.link(ob_auto_camera)
ob_auto_camera.location = (12.7092, -15.9022, 19.6974)
ob_auto_camera.rotation_euler = (1.09748, -7.21219e-08, 0.694738)
scene.camera = ob_auto_camera
light_auto_sun = bpy.data.lights.new('AutoSun', 'SUN')
light_auto_sun.energy = 3.0
light_auto_sun.angle = 0.0523599
ob_auto_sun = bpy.data.objects.new('AutoSun', light_auto_sun)
scene.collection.objects.link(ob_auto_sun)
ob_auto_sun.rotation_euler = (0.872665, 0.174533, 0.523599)
bpy.context.view_layer.update()
